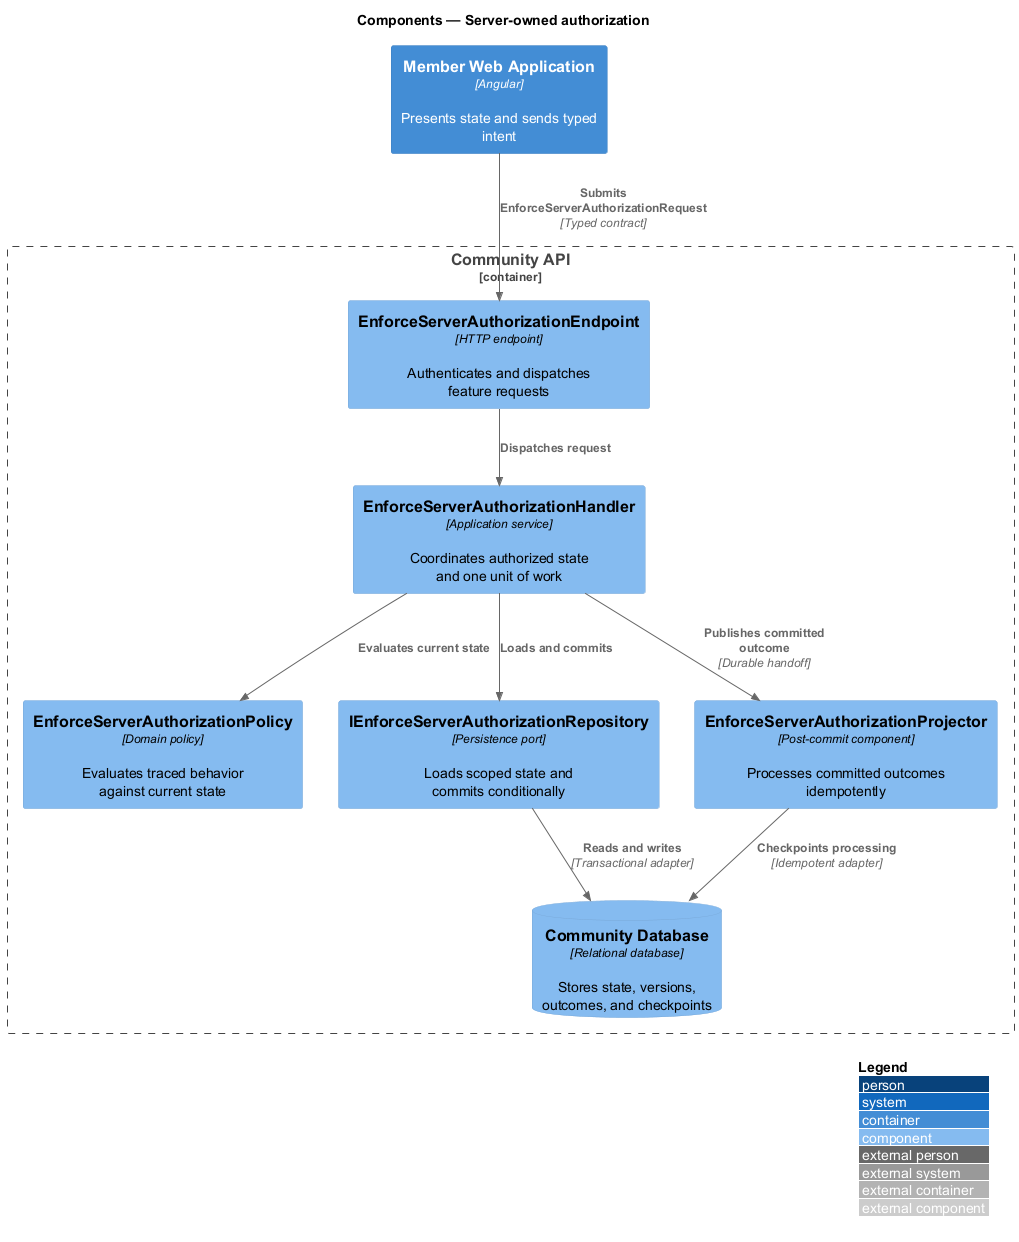

The diagram above was rendered by PlantUML. Its source (embedded in the PNG):
@startuml
!include <C4/C4_Component>
LAYOUT_WITH_LEGEND()
title Components — Server-owned authorization

Container(frontend, "Member Web Application", "Angular", "Presents state and sends typed intent")
Container_Boundary(backend, "Community API") {
  Component(endpoint, "EnforceServerAuthorizationEndpoint", "HTTP endpoint", "Authenticates and dispatches feature requests")
  Component(handler, "EnforceServerAuthorizationHandler", "Application service", "Coordinates authorized state and one unit of work")
  Component(policy, "EnforceServerAuthorizationPolicy", "Domain policy", "Evaluates traced behavior against current state")
  Component(repository, "IEnforceServerAuthorizationRepository", "Persistence port", "Loads scoped state and commits conditionally")
  Component(projector, "EnforceServerAuthorizationProjector", "Post-commit component", "Processes committed outcomes idempotently")
  ComponentDb(store, "Community Database", "Relational database", "Stores state, versions, outcomes, and checkpoints")
}

Rel(frontend, endpoint, "Submits EnforceServerAuthorizationRequest", "Typed contract")
Rel(endpoint, handler, "Dispatches request")
Rel(handler, policy, "Evaluates current state")
Rel(handler, repository, "Loads and commits")
Rel(repository, store, "Reads and writes", "Transactional adapter")
Rel(handler, projector, "Publishes committed outcome", "Durable handoff")
Rel(projector, store, "Checkpoints processing", "Idempotent adapter")
@enduml